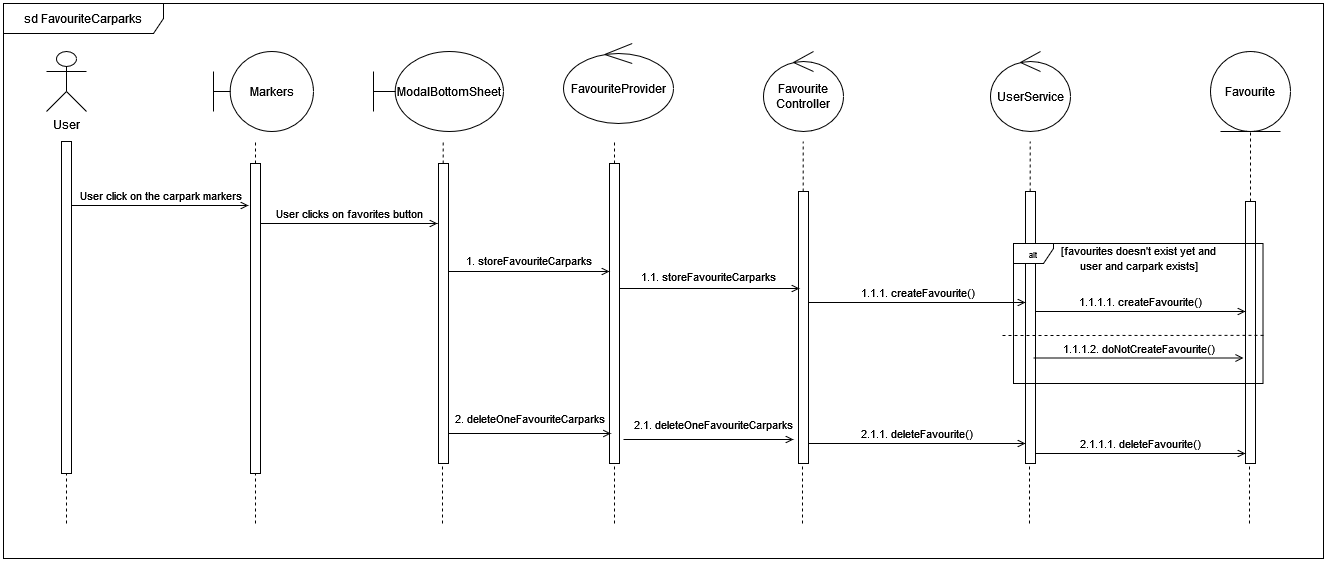

The diagram above was exported from draw.io. Its source (the exported page's mxGraphModel, read from the mxfile embedded in the PNG):
<mxGraphModel dx="2314" dy="1114" grid="0" gridSize="10" guides="1" tooltips="1" connect="1" arrows="1" fold="1" page="0" pageScale="1" pageWidth="850" pageHeight="1100" math="0" shadow="0">
  <root>
    <mxCell id="0" />
    <mxCell id="1" parent="0" />
    <mxCell id="2Jyi9Rru-bp2wASS-vC_-4" value="User" style="shape=umlActor;verticalLabelPosition=bottom;verticalAlign=top;html=1;" parent="1" vertex="1">
      <mxGeometry x="83" y="88" width="40" height="60" as="geometry" />
    </mxCell>
    <mxCell id="2Jyi9Rru-bp2wASS-vC_-5" value="" style="endArrow=none;dashed=1;html=1;rounded=0;" parent="1" source="2Jyi9Rru-bp2wASS-vC_-8" edge="1">
      <mxGeometry width="50" height="50" relative="1" as="geometry">
        <mxPoint x="103" y="648" as="sourcePoint" />
        <mxPoint x="103" y="179" as="targetPoint" />
      </mxGeometry>
    </mxCell>
    <mxCell id="2Jyi9Rru-bp2wASS-vC_-7" value="" style="endArrow=none;dashed=1;html=1;rounded=0;" parent="1" target="2Jyi9Rru-bp2wASS-vC_-8" edge="1">
      <mxGeometry width="50" height="50" relative="1" as="geometry">
        <mxPoint x="103" y="560" as="sourcePoint" />
        <mxPoint x="103" y="179" as="targetPoint" />
      </mxGeometry>
    </mxCell>
    <mxCell id="2Jyi9Rru-bp2wASS-vC_-8" value="" style="html=1;points=[[0,0,0,0,5],[0,1,0,0,-5],[1,0,0,0,5],[1,1,0,0,-5]];perimeter=orthogonalPerimeter;outlineConnect=0;targetShapes=umlLifeline;portConstraint=eastwest;newEdgeStyle={&quot;curved&quot;:0,&quot;rounded&quot;:0};" parent="1" vertex="1">
      <mxGeometry x="98" y="178" width="10" height="332" as="geometry" />
    </mxCell>
    <mxCell id="2Jyi9Rru-bp2wASS-vC_-11" value="sd FavouriteCarparks" style="shape=umlFrame;whiteSpace=wrap;html=1;pointerEvents=0;recursiveResize=0;container=1;collapsible=0;width=160;" parent="1" vertex="1">
      <mxGeometry x="40" y="40" width="1320" height="555" as="geometry" />
    </mxCell>
    <mxCell id="2Jyi9Rru-bp2wASS-vC_-12" value="ModalBottomSheet" style="shape=umlBoundary;whiteSpace=wrap;html=1;" parent="2Jyi9Rru-bp2wASS-vC_-11" vertex="1">
      <mxGeometry x="370" y="48" width="130" height="80" as="geometry" />
    </mxCell>
    <mxCell id="2Jyi9Rru-bp2wASS-vC_-13" value="&lt;div&gt;Favourite&lt;/div&gt;&lt;div&gt;Controller&lt;br&gt;&lt;/div&gt;" style="ellipse;shape=umlControl;whiteSpace=wrap;html=1;" parent="2Jyi9Rru-bp2wASS-vC_-11" vertex="1">
      <mxGeometry x="760" y="48" width="80" height="80" as="geometry" />
    </mxCell>
    <mxCell id="2Jyi9Rru-bp2wASS-vC_-14" value="" style="endArrow=none;dashed=1;html=1;rounded=0;" parent="2Jyi9Rru-bp2wASS-vC_-11" source="2Jyi9Rru-bp2wASS-vC_-18" edge="1">
      <mxGeometry width="50" height="50" relative="1" as="geometry">
        <mxPoint x="611" y="607" as="sourcePoint" />
        <mxPoint x="611" y="138" as="targetPoint" />
      </mxGeometry>
    </mxCell>
    <mxCell id="2Jyi9Rru-bp2wASS-vC_-15" value="" style="endArrow=none;dashed=1;html=1;rounded=0;" parent="2Jyi9Rru-bp2wASS-vC_-11" source="2Jyi9Rru-bp2wASS-vC_-20" edge="1">
      <mxGeometry width="50" height="50" relative="1" as="geometry">
        <mxPoint x="799.66" y="607" as="sourcePoint" />
        <mxPoint x="799.66" y="138" as="targetPoint" />
      </mxGeometry>
    </mxCell>
    <mxCell id="2Jyi9Rru-bp2wASS-vC_-16" value="" style="endArrow=none;dashed=1;html=1;rounded=0;entryX=0.5;entryY=1;entryDx=0;entryDy=0;" parent="2Jyi9Rru-bp2wASS-vC_-11" source="2Jyi9Rru-bp2wASS-vC_-25" target="2Jyi9Rru-bp2wASS-vC_-32" edge="1">
      <mxGeometry width="50" height="50" relative="1" as="geometry">
        <mxPoint x="1246.66" y="605" as="sourcePoint" />
        <mxPoint x="1247" y="226" as="targetPoint" />
      </mxGeometry>
    </mxCell>
    <mxCell id="2Jyi9Rru-bp2wASS-vC_-17" value="" style="endArrow=none;dashed=1;html=1;rounded=0;" parent="2Jyi9Rru-bp2wASS-vC_-11" target="2Jyi9Rru-bp2wASS-vC_-18" edge="1">
      <mxGeometry width="50" height="50" relative="1" as="geometry">
        <mxPoint x="611" y="520" as="sourcePoint" />
        <mxPoint x="611" y="138" as="targetPoint" />
      </mxGeometry>
    </mxCell>
    <mxCell id="2Jyi9Rru-bp2wASS-vC_-18" value="" style="html=1;points=[[0,0,0,0,5],[0,1,0,0,-5],[1,0,0,0,5],[1,1,0,0,-5]];perimeter=orthogonalPerimeter;outlineConnect=0;targetShapes=umlLifeline;portConstraint=eastwest;newEdgeStyle={&quot;curved&quot;:0,&quot;rounded&quot;:0};" parent="2Jyi9Rru-bp2wASS-vC_-11" vertex="1">
      <mxGeometry x="606" y="160" width="10" height="300" as="geometry" />
    </mxCell>
    <mxCell id="2Jyi9Rru-bp2wASS-vC_-19" value="" style="endArrow=none;dashed=1;html=1;rounded=0;" parent="2Jyi9Rru-bp2wASS-vC_-11" target="2Jyi9Rru-bp2wASS-vC_-20" edge="1">
      <mxGeometry width="50" height="50" relative="1" as="geometry">
        <mxPoint x="799" y="520" as="sourcePoint" />
        <mxPoint x="798.66" y="138" as="targetPoint" />
      </mxGeometry>
    </mxCell>
    <mxCell id="2Jyi9Rru-bp2wASS-vC_-20" value="" style="html=1;points=[[0,0,0,0,5],[0,1,0,0,-5],[1,0,0,0,5],[1,1,0,0,-5]];perimeter=orthogonalPerimeter;outlineConnect=0;targetShapes=umlLifeline;portConstraint=eastwest;newEdgeStyle={&quot;curved&quot;:0,&quot;rounded&quot;:0};" parent="2Jyi9Rru-bp2wASS-vC_-11" vertex="1">
      <mxGeometry x="795" y="188" width="10" height="272" as="geometry" />
    </mxCell>
    <mxCell id="2Jyi9Rru-bp2wASS-vC_-24" value="" style="endArrow=none;dashed=1;html=1;rounded=0;" parent="2Jyi9Rru-bp2wASS-vC_-11" target="2Jyi9Rru-bp2wASS-vC_-25" edge="1">
      <mxGeometry width="50" height="50" relative="1" as="geometry">
        <mxPoint x="1246" y="520" as="sourcePoint" />
        <mxPoint x="1246" y="226" as="targetPoint" />
      </mxGeometry>
    </mxCell>
    <mxCell id="2Jyi9Rru-bp2wASS-vC_-25" value="" style="html=1;points=[[0,0,0,0,5],[0,1,0,0,-5],[1,0,0,0,5],[1,1,0,0,-5]];perimeter=orthogonalPerimeter;outlineConnect=0;targetShapes=umlLifeline;portConstraint=eastwest;newEdgeStyle={&quot;curved&quot;:0,&quot;rounded&quot;:0};" parent="2Jyi9Rru-bp2wASS-vC_-11" vertex="1">
      <mxGeometry x="1242" y="198" width="10" height="262" as="geometry" />
    </mxCell>
    <mxCell id="2Jyi9Rru-bp2wASS-vC_-30" value="2.1.1. deleteFavourite()" style="html=1;verticalAlign=bottom;labelBackgroundColor=none;endArrow=open;endFill=0;rounded=0;" parent="2Jyi9Rru-bp2wASS-vC_-11" edge="1">
      <mxGeometry x="-0.0015" width="160" relative="1" as="geometry">
        <mxPoint x="805" y="440.00000000000006" as="sourcePoint" />
        <mxPoint x="1022" y="440.00000000000006" as="targetPoint" />
        <mxPoint as="offset" />
      </mxGeometry>
    </mxCell>
    <mxCell id="2Jyi9Rru-bp2wASS-vC_-32" value="Favourite" style="ellipse;shape=umlEntity;whiteSpace=wrap;html=1;" parent="2Jyi9Rru-bp2wASS-vC_-11" vertex="1">
      <mxGeometry x="1207" y="48" width="80" height="80" as="geometry" />
    </mxCell>
    <mxCell id="2Jyi9Rru-bp2wASS-vC_-33" value="UserService" style="ellipse;shape=umlControl;whiteSpace=wrap;html=1;" parent="2Jyi9Rru-bp2wASS-vC_-11" vertex="1">
      <mxGeometry x="987" y="48" width="80" height="80" as="geometry" />
    </mxCell>
    <mxCell id="2Jyi9Rru-bp2wASS-vC_-34" value="" style="endArrow=none;dashed=1;html=1;rounded=0;" parent="2Jyi9Rru-bp2wASS-vC_-11" source="2Jyi9Rru-bp2wASS-vC_-36" edge="1">
      <mxGeometry width="50" height="50" relative="1" as="geometry">
        <mxPoint x="1026.6599999999999" y="607" as="sourcePoint" />
        <mxPoint x="1026.6599999999999" y="138" as="targetPoint" />
      </mxGeometry>
    </mxCell>
    <mxCell id="2Jyi9Rru-bp2wASS-vC_-35" value="" style="endArrow=none;dashed=1;html=1;rounded=0;" parent="2Jyi9Rru-bp2wASS-vC_-11" target="2Jyi9Rru-bp2wASS-vC_-36" edge="1">
      <mxGeometry width="50" height="50" relative="1" as="geometry">
        <mxPoint x="1026" y="520" as="sourcePoint" />
        <mxPoint x="1025.6599999999999" y="138" as="targetPoint" />
      </mxGeometry>
    </mxCell>
    <mxCell id="2Jyi9Rru-bp2wASS-vC_-36" value="" style="html=1;points=[[0,0,0,0,5],[0,1,0,0,-5],[1,0,0,0,5],[1,1,0,0,-5]];perimeter=orthogonalPerimeter;outlineConnect=0;targetShapes=umlLifeline;portConstraint=eastwest;newEdgeStyle={&quot;curved&quot;:0,&quot;rounded&quot;:0};" parent="2Jyi9Rru-bp2wASS-vC_-11" vertex="1">
      <mxGeometry x="1022" y="188" width="10" height="272" as="geometry" />
    </mxCell>
    <mxCell id="2Jyi9Rru-bp2wASS-vC_-42" value="Markers" style="shape=umlBoundary;whiteSpace=wrap;html=1;" parent="2Jyi9Rru-bp2wASS-vC_-11" vertex="1">
      <mxGeometry x="210" y="48" width="100" height="80" as="geometry" />
    </mxCell>
    <mxCell id="2Jyi9Rru-bp2wASS-vC_-43" value="" style="endArrow=none;dashed=1;html=1;rounded=0;" parent="2Jyi9Rru-bp2wASS-vC_-11" edge="1">
      <mxGeometry width="50" height="50" relative="1" as="geometry">
        <mxPoint x="252" y="160" as="sourcePoint" />
        <mxPoint x="252" y="138" as="targetPoint" />
      </mxGeometry>
    </mxCell>
    <mxCell id="2Jyi9Rru-bp2wASS-vC_-44" value="" style="endArrow=none;dashed=1;html=1;rounded=0;entryX=0;entryY=1;entryDx=0;entryDy=-5;entryPerimeter=0;" parent="2Jyi9Rru-bp2wASS-vC_-11" edge="1">
      <mxGeometry width="50" height="50" relative="1" as="geometry">
        <mxPoint x="252" y="520" as="sourcePoint" />
        <mxPoint x="252" y="465" as="targetPoint" />
      </mxGeometry>
    </mxCell>
    <mxCell id="2Jyi9Rru-bp2wASS-vC_-45" value="" style="html=1;points=[[0,0,0,0,5],[0,1,0,0,-5],[1,0,0,0,5],[1,1,0,0,-5]];perimeter=orthogonalPerimeter;outlineConnect=0;targetShapes=umlLifeline;portConstraint=eastwest;newEdgeStyle={&quot;curved&quot;:0,&quot;rounded&quot;:0};" parent="2Jyi9Rru-bp2wASS-vC_-11" vertex="1">
      <mxGeometry x="247" y="160" width="10" height="310" as="geometry" />
    </mxCell>
    <mxCell id="2Jyi9Rru-bp2wASS-vC_-54" value="FavouriteProvider" style="ellipse;shape=umlControl;whiteSpace=wrap;html=1;" parent="2Jyi9Rru-bp2wASS-vC_-11" vertex="1">
      <mxGeometry x="560" y="40" width="110" height="80" as="geometry" />
    </mxCell>
    <mxCell id="2Jyi9Rru-bp2wASS-vC_-55" value="" style="endArrow=none;dashed=1;html=1;rounded=0;" parent="2Jyi9Rru-bp2wASS-vC_-11" source="2Jyi9Rru-bp2wASS-vC_-57" edge="1">
      <mxGeometry width="50" height="50" relative="1" as="geometry">
        <mxPoint x="439.65999999999997" y="607" as="sourcePoint" />
        <mxPoint x="439.65999999999997" y="138" as="targetPoint" />
      </mxGeometry>
    </mxCell>
    <mxCell id="2Jyi9Rru-bp2wASS-vC_-56" value="" style="endArrow=none;dashed=1;html=1;rounded=0;" parent="2Jyi9Rru-bp2wASS-vC_-11" target="2Jyi9Rru-bp2wASS-vC_-57" edge="1">
      <mxGeometry width="50" height="50" relative="1" as="geometry">
        <mxPoint x="439" y="520" as="sourcePoint" />
        <mxPoint x="438.65999999999997" y="138" as="targetPoint" />
      </mxGeometry>
    </mxCell>
    <mxCell id="2Jyi9Rru-bp2wASS-vC_-57" value="" style="html=1;points=[[0,0,0,0,5],[0,1,0,0,-5],[1,0,0,0,5],[1,1,0,0,-5]];perimeter=orthogonalPerimeter;outlineConnect=0;targetShapes=umlLifeline;portConstraint=eastwest;newEdgeStyle={&quot;curved&quot;:0,&quot;rounded&quot;:0};" parent="2Jyi9Rru-bp2wASS-vC_-11" vertex="1">
      <mxGeometry x="435" y="160" width="10" height="300" as="geometry" />
    </mxCell>
    <mxCell id="2Jyi9Rru-bp2wASS-vC_-31" value="1.1.1. createFavourite()" style="html=1;verticalAlign=bottom;labelBackgroundColor=none;endArrow=open;endFill=0;rounded=0;" parent="2Jyi9Rru-bp2wASS-vC_-11" edge="1">
      <mxGeometry width="160" relative="1" as="geometry">
        <mxPoint x="805" y="299" as="sourcePoint" />
        <mxPoint x="1022" y="299" as="targetPoint" />
      </mxGeometry>
    </mxCell>
    <mxCell id="2Jyi9Rru-bp2wASS-vC_-37" value="1.1.1.1. createFavourite()" style="html=1;verticalAlign=bottom;labelBackgroundColor=none;endArrow=open;endFill=0;rounded=0;" parent="2Jyi9Rru-bp2wASS-vC_-11" edge="1">
      <mxGeometry width="160" relative="1" as="geometry">
        <mxPoint x="1032" y="308" as="sourcePoint" />
        <mxPoint x="1242" y="308" as="targetPoint" />
        <mxPoint as="offset" />
      </mxGeometry>
    </mxCell>
    <mxCell id="NNXwVZs6Lv0i42hiEUeZ-10" value="&lt;font style=&quot;font-size: 11px;&quot;&gt;1. storeFavouriteCarparks&lt;/font&gt;" style="text;html=1;align=center;verticalAlign=middle;resizable=0;points=[];autosize=1;strokeColor=none;fillColor=none;" parent="2Jyi9Rru-bp2wASS-vC_-11" vertex="1">
      <mxGeometry x="450" y="242" width="150" height="30" as="geometry" />
    </mxCell>
    <mxCell id="NNXwVZs6Lv0i42hiEUeZ-11" value="&lt;font style=&quot;font-size: 11px;&quot;&gt;1.1. storeFavouriteCarparks&lt;/font&gt;" style="text;html=1;align=center;verticalAlign=middle;resizable=0;points=[];autosize=1;strokeColor=none;fillColor=none;" parent="2Jyi9Rru-bp2wASS-vC_-11" vertex="1">
      <mxGeometry x="625" y="258" width="160" height="30" as="geometry" />
    </mxCell>
    <mxCell id="l6aHPKpZcvEO2txvc3AZ-7" value="" style="group" parent="2Jyi9Rru-bp2wASS-vC_-11" connectable="0" vertex="1">
      <mxGeometry x="436" y="400" width="180" height="30" as="geometry" />
    </mxCell>
    <mxCell id="NNXwVZs6Lv0i42hiEUeZ-13" value="" style="html=1;verticalAlign=bottom;labelBackgroundColor=none;endArrow=open;endFill=0;rounded=0;" parent="l6aHPKpZcvEO2txvc3AZ-7" edge="1">
      <mxGeometry width="160" relative="1" as="geometry">
        <mxPoint x="8.555882352941182" y="30" as="sourcePoint" />
        <mxPoint x="171.44999999999982" y="30" as="targetPoint" />
      </mxGeometry>
    </mxCell>
    <mxCell id="NNXwVZs6Lv0i42hiEUeZ-14" value="&lt;font style=&quot;font-size: 11px;&quot;&gt;2. deleteOneFavouriteCarparks&lt;/font&gt;" style="text;html=1;align=center;verticalAlign=middle;resizable=0;points=[];autosize=1;strokeColor=none;fillColor=none;" parent="l6aHPKpZcvEO2txvc3AZ-7" vertex="1">
      <mxGeometry width="180" height="30" as="geometry" />
    </mxCell>
    <mxCell id="l6aHPKpZcvEO2txvc3AZ-8" value="" style="group" parent="2Jyi9Rru-bp2wASS-vC_-11" connectable="0" vertex="1">
      <mxGeometry x="614.9988235294118" y="400" width="190" height="36" as="geometry" />
    </mxCell>
    <mxCell id="NNXwVZs6Lv0i42hiEUeZ-15" value="&lt;font style=&quot;font-size: 11px;&quot;&gt;2.1. deleteOneFavouriteCarparks&lt;/font&gt;" style="text;html=1;align=center;verticalAlign=middle;resizable=0;points=[];autosize=1;strokeColor=none;fillColor=none;" parent="l6aHPKpZcvEO2txvc3AZ-8" vertex="1">
      <mxGeometry y="6" width="190" height="30" as="geometry" />
    </mxCell>
    <mxCell id="NNXwVZs6Lv0i42hiEUeZ-16" value="" style="html=1;verticalAlign=bottom;labelBackgroundColor=none;endArrow=open;endFill=0;rounded=0;movable=1;resizable=1;rotatable=1;deletable=1;editable=1;locked=0;connectable=1;" parent="l6aHPKpZcvEO2txvc3AZ-8" edge="1">
      <mxGeometry width="160" relative="1" as="geometry">
        <mxPoint x="5.001176470588234" y="36" as="sourcePoint" />
        <mxPoint x="175.00117647058823" y="36" as="targetPoint" />
      </mxGeometry>
    </mxCell>
    <mxCell id="2Jyi9Rru-bp2wASS-vC_-38" value="2.1.1.1. deleteFavourite()" style="html=1;verticalAlign=bottom;labelBackgroundColor=none;endArrow=open;endFill=0;rounded=0;" parent="2Jyi9Rru-bp2wASS-vC_-11" edge="1">
      <mxGeometry width="160" relative="1" as="geometry">
        <mxPoint x="1032" y="450" as="sourcePoint" />
        <mxPoint x="1242" y="450" as="targetPoint" />
      </mxGeometry>
    </mxCell>
    <mxCell id="NNXwVZs6Lv0i42hiEUeZ-6" value="User click on the carpark markers" style="html=1;verticalAlign=bottom;labelBackgroundColor=none;endArrow=open;endFill=0;rounded=0;" parent="1" edge="1">
      <mxGeometry width="160" relative="1" as="geometry">
        <mxPoint x="108" y="242" as="sourcePoint" />
        <mxPoint x="285" y="242" as="targetPoint" />
      </mxGeometry>
    </mxCell>
    <mxCell id="NNXwVZs6Lv0i42hiEUeZ-8" value="User clicks on favorites button" style="html=1;verticalAlign=bottom;labelBackgroundColor=none;endArrow=open;endFill=0;rounded=0;" parent="1" edge="1">
      <mxGeometry width="160" relative="1" as="geometry">
        <mxPoint x="297" y="260" as="sourcePoint" />
        <mxPoint x="474" y="260" as="targetPoint" />
      </mxGeometry>
    </mxCell>
    <mxCell id="NNXwVZs6Lv0i42hiEUeZ-9" value="" style="html=1;verticalAlign=bottom;labelBackgroundColor=none;endArrow=open;endFill=0;rounded=0;" parent="1" target="2Jyi9Rru-bp2wASS-vC_-18" edge="1">
      <mxGeometry width="160" relative="1" as="geometry">
        <mxPoint x="485" y="308" as="sourcePoint" />
        <mxPoint x="651" y="308" as="targetPoint" />
      </mxGeometry>
    </mxCell>
    <mxCell id="NNXwVZs6Lv0i42hiEUeZ-12" value="" style="html=1;verticalAlign=bottom;labelBackgroundColor=none;endArrow=open;endFill=0;rounded=0;" parent="1" edge="1">
      <mxGeometry width="160" relative="1" as="geometry">
        <mxPoint x="656" y="325" as="sourcePoint" />
        <mxPoint x="836" y="325" as="targetPoint" />
      </mxGeometry>
    </mxCell>
    <mxCell id="FF8a_YGSazISqHvTfBPp-15" value="&lt;font style=&quot;font-size: 11px;&quot;&gt;[favourites doesn't exist yet and &lt;br&gt;user and carpark exists]&lt;/font&gt;" style="text;html=1;align=center;verticalAlign=middle;resizable=0;points=[];autosize=1;strokeColor=none;fillColor=none;" parent="1" vertex="1">
      <mxGeometry x="1085.0027401960783" y="275" width="180" height="40" as="geometry" />
    </mxCell>
    <mxCell id="l6aHPKpZcvEO2txvc3AZ-5" value="1.1.1.2. doNotCreateFavourite()" style="html=1;verticalAlign=bottom;labelBackgroundColor=none;endArrow=open;endFill=0;rounded=0;" parent="1" edge="1">
      <mxGeometry width="160" relative="1" as="geometry">
        <mxPoint x="1070" y="394.5" as="sourcePoint" />
        <mxPoint x="1280" y="394.5" as="targetPoint" />
        <mxPoint as="offset" />
      </mxGeometry>
    </mxCell>
    <mxCell id="Og4EtTGy720k07Yo1SWt-1" value="" style="group" parent="1" connectable="0" vertex="1">
      <mxGeometry x="1039" y="280" width="263.52219512195074" height="140" as="geometry" />
    </mxCell>
    <mxCell id="FF8a_YGSazISqHvTfBPp-14" value="&lt;font style=&quot;font-size: 8px;&quot;&gt;alt&lt;/font&gt;" style="shape=umlFrame;whiteSpace=wrap;html=1;pointerEvents=0;width=40;height=20;" parent="Og4EtTGy720k07Yo1SWt-1" vertex="1">
      <mxGeometry x="11" width="249.51" height="140" as="geometry" />
    </mxCell>
    <mxCell id="FF8a_YGSazISqHvTfBPp-16" value="" style="endArrow=none;dashed=1;html=1;rounded=0;entryX=1.003;entryY=0.403;entryDx=0;entryDy=0;entryPerimeter=0;" parent="Og4EtTGy720k07Yo1SWt-1" edge="1">
      <mxGeometry width="50" height="50" relative="1" as="geometry">
        <mxPoint y="92" as="sourcePoint" />
        <mxPoint x="263.52219512195074" y="91.8399999999998" as="targetPoint" />
      </mxGeometry>
    </mxCell>
  </root>
</mxGraphModel>